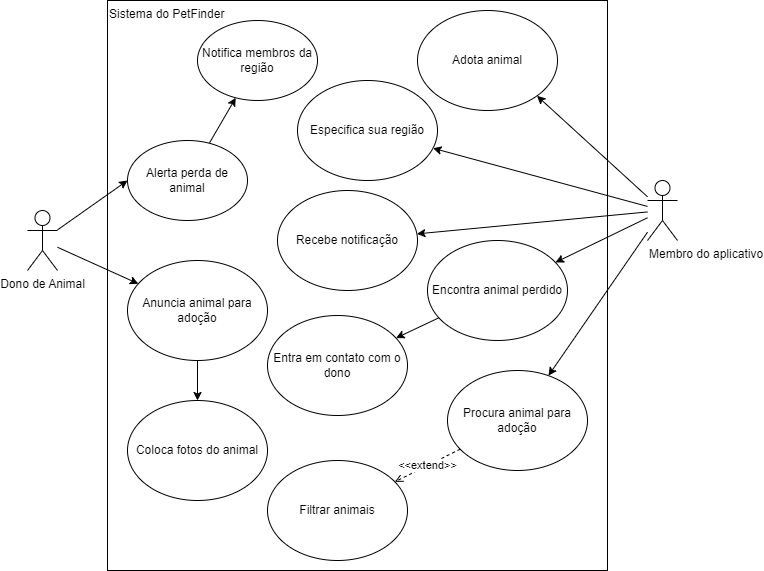

The diagram above was exported from draw.io. Its source (the exported page's mxGraphModel, read from the mxfile embedded in the PNG):
<mxGraphModel dx="1050" dy="574" grid="1" gridSize="10" guides="1" tooltips="1" connect="1" arrows="1" fold="1" page="1" pageScale="1" pageWidth="827" pageHeight="1169" math="0" shadow="0">
  <root>
    <mxCell id="0" />
    <mxCell id="1" parent="0" />
    <mxCell id="j9lm0GUOQ-nLsxFwiyyn-5" value="Sistema do PetFinder" style="rounded=0;whiteSpace=wrap;html=1;align=left;verticalAlign=top;" parent="1" vertex="1">
      <mxGeometry x="190" y="20" width="500" height="570" as="geometry" />
    </mxCell>
    <mxCell id="j9lm0GUOQ-nLsxFwiyyn-16" style="rounded=0;orthogonalLoop=1;jettySize=auto;html=1;" parent="1" source="j9lm0GUOQ-nLsxFwiyyn-2" target="j9lm0GUOQ-nLsxFwiyyn-15" edge="1">
      <mxGeometry relative="1" as="geometry" />
    </mxCell>
    <mxCell id="j9lm0GUOQ-nLsxFwiyyn-26" style="rounded=0;orthogonalLoop=1;jettySize=auto;html=1;" parent="1" source="j9lm0GUOQ-nLsxFwiyyn-2" target="j9lm0GUOQ-nLsxFwiyyn-25" edge="1">
      <mxGeometry relative="1" as="geometry" />
    </mxCell>
    <mxCell id="eifiR2OETG7fAumqVmbJ-4" style="rounded=0;orthogonalLoop=1;jettySize=auto;html=1;" parent="1" source="j9lm0GUOQ-nLsxFwiyyn-2" target="eifiR2OETG7fAumqVmbJ-2" edge="1">
      <mxGeometry relative="1" as="geometry" />
    </mxCell>
    <mxCell id="37Jbh5EFiqeNk4tq1t4e-12" style="rounded=0;orthogonalLoop=1;jettySize=auto;html=1;entryX=1;entryY=1;entryDx=0;entryDy=0;" parent="1" source="j9lm0GUOQ-nLsxFwiyyn-2" target="37Jbh5EFiqeNk4tq1t4e-11" edge="1">
      <mxGeometry relative="1" as="geometry" />
    </mxCell>
    <mxCell id="37Jbh5EFiqeNk4tq1t4e-18" style="rounded=0;orthogonalLoop=1;jettySize=auto;html=1;" parent="1" source="j9lm0GUOQ-nLsxFwiyyn-2" target="37Jbh5EFiqeNk4tq1t4e-17" edge="1">
      <mxGeometry relative="1" as="geometry" />
    </mxCell>
    <mxCell id="j9lm0GUOQ-nLsxFwiyyn-2" value="Membro do aplicativo" style="shape=umlActor;verticalLabelPosition=bottom;verticalAlign=top;html=1;outlineConnect=0;align=left;" parent="1" vertex="1">
      <mxGeometry x="730" y="200" width="30" height="60" as="geometry" />
    </mxCell>
    <mxCell id="j9lm0GUOQ-nLsxFwiyyn-9" style="rounded=0;orthogonalLoop=1;jettySize=auto;html=1;entryX=0;entryY=0.5;entryDx=0;entryDy=0;" parent="1" source="j9lm0GUOQ-nLsxFwiyyn-3" target="j9lm0GUOQ-nLsxFwiyyn-10" edge="1">
      <mxGeometry relative="1" as="geometry" />
    </mxCell>
    <mxCell id="j9lm0GUOQ-nLsxFwiyyn-29" style="rounded=0;orthogonalLoop=1;jettySize=auto;html=1;" parent="1" source="j9lm0GUOQ-nLsxFwiyyn-3" target="j9lm0GUOQ-nLsxFwiyyn-28" edge="1">
      <mxGeometry relative="1" as="geometry" />
    </mxCell>
    <mxCell id="j9lm0GUOQ-nLsxFwiyyn-3" value="Dono de Animal" style="shape=umlActor;verticalLabelPosition=bottom;verticalAlign=top;html=1;outlineConnect=0;" parent="1" vertex="1">
      <mxGeometry x="110" y="230" width="30" height="60" as="geometry" />
    </mxCell>
    <mxCell id="37Jbh5EFiqeNk4tq1t4e-28" style="rounded=0;orthogonalLoop=1;jettySize=auto;html=1;" parent="1" source="j9lm0GUOQ-nLsxFwiyyn-10" target="j9lm0GUOQ-nLsxFwiyyn-11" edge="1">
      <mxGeometry relative="1" as="geometry" />
    </mxCell>
    <mxCell id="j9lm0GUOQ-nLsxFwiyyn-10" value="Alerta perda de animal" style="ellipse;whiteSpace=wrap;html=1;" parent="1" vertex="1">
      <mxGeometry x="210" y="160" width="120" height="80" as="geometry" />
    </mxCell>
    <mxCell id="j9lm0GUOQ-nLsxFwiyyn-11" value="Notifica membros da região" style="ellipse;whiteSpace=wrap;html=1;" parent="1" vertex="1">
      <mxGeometry x="280" y="40" width="120" height="80" as="geometry" />
    </mxCell>
    <mxCell id="j9lm0GUOQ-nLsxFwiyyn-15" value="Especifica sua região" style="ellipse;whiteSpace=wrap;html=1;" parent="1" vertex="1">
      <mxGeometry x="380" y="100" width="140" height="100" as="geometry" />
    </mxCell>
    <mxCell id="37Jbh5EFiqeNk4tq1t4e-4" style="rounded=0;orthogonalLoop=1;jettySize=auto;html=1;" parent="1" source="j9lm0GUOQ-nLsxFwiyyn-25" target="qcnlNjxLVs-w59bfXnFa-5" edge="1">
      <mxGeometry relative="1" as="geometry" />
    </mxCell>
    <mxCell id="j9lm0GUOQ-nLsxFwiyyn-25" value="Encontra animal perdido" style="ellipse;whiteSpace=wrap;html=1;" parent="1" vertex="1">
      <mxGeometry x="510" y="260" width="140" height="100" as="geometry" />
    </mxCell>
    <mxCell id="37Jbh5EFiqeNk4tq1t4e-27" style="rounded=0;orthogonalLoop=1;jettySize=auto;html=1;" parent="1" source="j9lm0GUOQ-nLsxFwiyyn-28" target="37Jbh5EFiqeNk4tq1t4e-8" edge="1">
      <mxGeometry relative="1" as="geometry" />
    </mxCell>
    <mxCell id="j9lm0GUOQ-nLsxFwiyyn-28" value="Anuncia animal para adoção" style="ellipse;whiteSpace=wrap;html=1;" parent="1" vertex="1">
      <mxGeometry x="210" y="280" width="140" height="100" as="geometry" />
    </mxCell>
    <mxCell id="qcnlNjxLVs-w59bfXnFa-5" value="Entra em contato com o dono" style="ellipse;whiteSpace=wrap;html=1;" parent="1" vertex="1">
      <mxGeometry x="350" y="335" width="140" height="100" as="geometry" />
    </mxCell>
    <mxCell id="37Jbh5EFiqeNk4tq1t4e-26" value="&amp;lt;&amp;lt;extend&amp;gt;&amp;gt;" style="rounded=0;orthogonalLoop=1;jettySize=auto;html=1;dashed=1;endArrow=open;endFill=0;" parent="1" source="eifiR2OETG7fAumqVmbJ-2" target="37Jbh5EFiqeNk4tq1t4e-24" edge="1">
      <mxGeometry relative="1" as="geometry" />
    </mxCell>
    <mxCell id="eifiR2OETG7fAumqVmbJ-2" value="Procura animal para adoção" style="ellipse;whiteSpace=wrap;html=1;" parent="1" vertex="1">
      <mxGeometry x="530" y="390" width="140" height="100" as="geometry" />
    </mxCell>
    <mxCell id="37Jbh5EFiqeNk4tq1t4e-8" value="Coloca fotos do animal" style="ellipse;whiteSpace=wrap;html=1;" parent="1" vertex="1">
      <mxGeometry x="210" y="420" width="140" height="100" as="geometry" />
    </mxCell>
    <mxCell id="37Jbh5EFiqeNk4tq1t4e-11" value="Adota animal" style="ellipse;whiteSpace=wrap;html=1;" parent="1" vertex="1">
      <mxGeometry x="500" y="30" width="140" height="100" as="geometry" />
    </mxCell>
    <mxCell id="37Jbh5EFiqeNk4tq1t4e-17" value="Recebe notificação" style="ellipse;whiteSpace=wrap;html=1;" parent="1" vertex="1">
      <mxGeometry x="360" y="210" width="140" height="100" as="geometry" />
    </mxCell>
    <mxCell id="37Jbh5EFiqeNk4tq1t4e-24" value="Filtrar animais" style="ellipse;whiteSpace=wrap;html=1;" parent="1" vertex="1">
      <mxGeometry x="350" y="480" width="140" height="100" as="geometry" />
    </mxCell>
  </root>
</mxGraphModel>